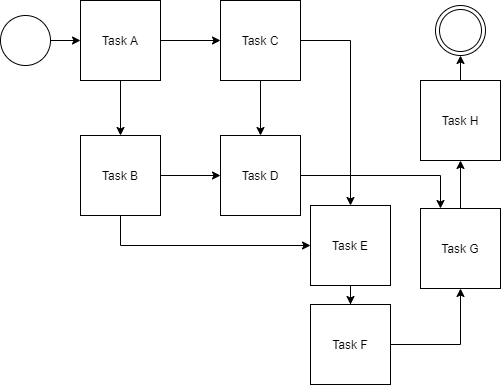

The diagram above was exported from draw.io. Its source (the exported page's mxGraphModel, read from the mxfile embedded in the PNG):
<mxGraphModel dx="1400" dy="548" grid="1" gridSize="10" guides="1" tooltips="1" connect="1" arrows="1" fold="1" page="1" pageScale="1" pageWidth="850" pageHeight="1100" math="0" shadow="0">
  <root>
    <mxCell id="0" />
    <mxCell id="1" parent="0" />
    <mxCell id="TMq6pO0GyTAz63PQ2_n5-13" style="edgeStyle=orthogonalEdgeStyle;rounded=0;orthogonalLoop=1;jettySize=auto;html=1;entryX=0;entryY=0.5;entryDx=0;entryDy=0;" edge="1" parent="1" source="TMq6pO0GyTAz63PQ2_n5-2" target="TMq6pO0GyTAz63PQ2_n5-5">
      <mxGeometry relative="1" as="geometry" />
    </mxCell>
    <mxCell id="TMq6pO0GyTAz63PQ2_n5-2" value="" style="ellipse;whiteSpace=wrap;html=1;aspect=fixed;" vertex="1" parent="1">
      <mxGeometry x="100" y="30" width="50" height="50" as="geometry" />
    </mxCell>
    <mxCell id="TMq6pO0GyTAz63PQ2_n5-3" value="" style="ellipse;shape=doubleEllipse;whiteSpace=wrap;html=1;aspect=fixed;" vertex="1" parent="1">
      <mxGeometry x="535" y="20" width="50" height="50" as="geometry" />
    </mxCell>
    <mxCell id="TMq6pO0GyTAz63PQ2_n5-14" style="edgeStyle=orthogonalEdgeStyle;rounded=0;orthogonalLoop=1;jettySize=auto;html=1;entryX=0.5;entryY=0;entryDx=0;entryDy=0;" edge="1" parent="1" source="TMq6pO0GyTAz63PQ2_n5-5" target="TMq6pO0GyTAz63PQ2_n5-6">
      <mxGeometry relative="1" as="geometry" />
    </mxCell>
    <mxCell id="TMq6pO0GyTAz63PQ2_n5-15" style="edgeStyle=orthogonalEdgeStyle;rounded=0;orthogonalLoop=1;jettySize=auto;html=1;entryX=0;entryY=0.5;entryDx=0;entryDy=0;" edge="1" parent="1" source="TMq6pO0GyTAz63PQ2_n5-5" target="TMq6pO0GyTAz63PQ2_n5-8">
      <mxGeometry relative="1" as="geometry" />
    </mxCell>
    <mxCell id="TMq6pO0GyTAz63PQ2_n5-5" value="Task A" style="whiteSpace=wrap;html=1;aspect=fixed;" vertex="1" parent="1">
      <mxGeometry x="180" y="15" width="80" height="80" as="geometry" />
    </mxCell>
    <mxCell id="TMq6pO0GyTAz63PQ2_n5-17" style="edgeStyle=orthogonalEdgeStyle;rounded=0;orthogonalLoop=1;jettySize=auto;html=1;entryX=0;entryY=0.5;entryDx=0;entryDy=0;" edge="1" parent="1" source="TMq6pO0GyTAz63PQ2_n5-6" target="TMq6pO0GyTAz63PQ2_n5-7">
      <mxGeometry relative="1" as="geometry" />
    </mxCell>
    <mxCell id="TMq6pO0GyTAz63PQ2_n5-19" style="edgeStyle=orthogonalEdgeStyle;rounded=0;orthogonalLoop=1;jettySize=auto;html=1;" edge="1" parent="1" source="TMq6pO0GyTAz63PQ2_n5-6" target="TMq6pO0GyTAz63PQ2_n5-9">
      <mxGeometry relative="1" as="geometry">
        <Array as="points">
          <mxPoint x="220" y="260" />
        </Array>
      </mxGeometry>
    </mxCell>
    <mxCell id="TMq6pO0GyTAz63PQ2_n5-6" value="Task B" style="whiteSpace=wrap;html=1;aspect=fixed;" vertex="1" parent="1">
      <mxGeometry x="180" y="150" width="80" height="80" as="geometry" />
    </mxCell>
    <mxCell id="TMq6pO0GyTAz63PQ2_n5-24" style="edgeStyle=orthogonalEdgeStyle;rounded=0;orthogonalLoop=1;jettySize=auto;html=1;entryX=0.25;entryY=0;entryDx=0;entryDy=0;" edge="1" parent="1" source="TMq6pO0GyTAz63PQ2_n5-7" target="TMq6pO0GyTAz63PQ2_n5-12">
      <mxGeometry relative="1" as="geometry" />
    </mxCell>
    <mxCell id="TMq6pO0GyTAz63PQ2_n5-7" value="Task D" style="whiteSpace=wrap;html=1;aspect=fixed;" vertex="1" parent="1">
      <mxGeometry x="320" y="150" width="80" height="80" as="geometry" />
    </mxCell>
    <mxCell id="TMq6pO0GyTAz63PQ2_n5-16" style="edgeStyle=orthogonalEdgeStyle;rounded=0;orthogonalLoop=1;jettySize=auto;html=1;entryX=0.5;entryY=0;entryDx=0;entryDy=0;" edge="1" parent="1" source="TMq6pO0GyTAz63PQ2_n5-8" target="TMq6pO0GyTAz63PQ2_n5-7">
      <mxGeometry relative="1" as="geometry" />
    </mxCell>
    <mxCell id="TMq6pO0GyTAz63PQ2_n5-18" style="edgeStyle=orthogonalEdgeStyle;rounded=0;orthogonalLoop=1;jettySize=auto;html=1;entryX=0.5;entryY=0;entryDx=0;entryDy=0;" edge="1" parent="1" source="TMq6pO0GyTAz63PQ2_n5-8" target="TMq6pO0GyTAz63PQ2_n5-9">
      <mxGeometry relative="1" as="geometry" />
    </mxCell>
    <mxCell id="TMq6pO0GyTAz63PQ2_n5-8" value="Task C" style="whiteSpace=wrap;html=1;aspect=fixed;" vertex="1" parent="1">
      <mxGeometry x="320" y="15" width="80" height="80" as="geometry" />
    </mxCell>
    <mxCell id="TMq6pO0GyTAz63PQ2_n5-20" style="edgeStyle=orthogonalEdgeStyle;rounded=0;orthogonalLoop=1;jettySize=auto;html=1;entryX=0.5;entryY=0;entryDx=0;entryDy=0;" edge="1" parent="1" source="TMq6pO0GyTAz63PQ2_n5-9" target="TMq6pO0GyTAz63PQ2_n5-10">
      <mxGeometry relative="1" as="geometry" />
    </mxCell>
    <mxCell id="TMq6pO0GyTAz63PQ2_n5-9" value="Task E" style="whiteSpace=wrap;html=1;aspect=fixed;" vertex="1" parent="1">
      <mxGeometry x="410" y="220" width="80" height="80" as="geometry" />
    </mxCell>
    <mxCell id="TMq6pO0GyTAz63PQ2_n5-22" style="edgeStyle=orthogonalEdgeStyle;rounded=0;orthogonalLoop=1;jettySize=auto;html=1;entryX=0.5;entryY=1;entryDx=0;entryDy=0;" edge="1" parent="1" source="TMq6pO0GyTAz63PQ2_n5-10" target="TMq6pO0GyTAz63PQ2_n5-12">
      <mxGeometry relative="1" as="geometry" />
    </mxCell>
    <mxCell id="TMq6pO0GyTAz63PQ2_n5-10" value="Task F" style="whiteSpace=wrap;html=1;aspect=fixed;" vertex="1" parent="1">
      <mxGeometry x="410" y="319" width="80" height="80" as="geometry" />
    </mxCell>
    <mxCell id="TMq6pO0GyTAz63PQ2_n5-25" style="edgeStyle=orthogonalEdgeStyle;rounded=0;orthogonalLoop=1;jettySize=auto;html=1;entryX=0.5;entryY=1;entryDx=0;entryDy=0;" edge="1" parent="1" source="TMq6pO0GyTAz63PQ2_n5-11" target="TMq6pO0GyTAz63PQ2_n5-3">
      <mxGeometry relative="1" as="geometry" />
    </mxCell>
    <mxCell id="TMq6pO0GyTAz63PQ2_n5-11" value="Task H" style="whiteSpace=wrap;html=1;aspect=fixed;" vertex="1" parent="1">
      <mxGeometry x="520" y="95" width="80" height="80" as="geometry" />
    </mxCell>
    <mxCell id="TMq6pO0GyTAz63PQ2_n5-23" style="edgeStyle=orthogonalEdgeStyle;rounded=0;orthogonalLoop=1;jettySize=auto;html=1;entryX=0.5;entryY=1;entryDx=0;entryDy=0;" edge="1" parent="1" source="TMq6pO0GyTAz63PQ2_n5-12" target="TMq6pO0GyTAz63PQ2_n5-11">
      <mxGeometry relative="1" as="geometry" />
    </mxCell>
    <mxCell id="TMq6pO0GyTAz63PQ2_n5-12" value="Task G" style="whiteSpace=wrap;html=1;aspect=fixed;" vertex="1" parent="1">
      <mxGeometry x="520" y="223" width="80" height="80" as="geometry" />
    </mxCell>
  </root>
</mxGraphModel>